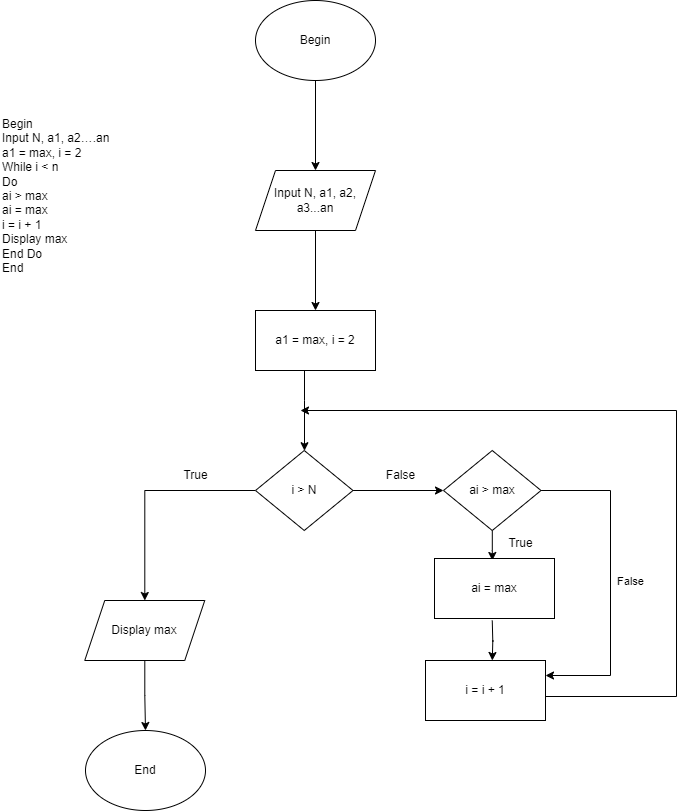

The diagram above was exported from draw.io. Its source (the exported page's mxGraphModel, read from the mxfile embedded in the PNG):
<mxGraphModel dx="1050" dy="557" grid="1" gridSize="10" guides="1" tooltips="1" connect="1" arrows="1" fold="1" page="1" pageScale="1" pageWidth="850" pageHeight="1100" math="0" shadow="0">
  <root>
    <mxCell id="0" />
    <mxCell id="1" parent="0" />
    <mxCell id="h7m4kzCdKhtI88hf1yhw-1" value="" style="edgeStyle=orthogonalEdgeStyle;rounded=0;orthogonalLoop=1;jettySize=auto;html=1;" parent="1" source="h7m4kzCdKhtI88hf1yhw-2" target="h7m4kzCdKhtI88hf1yhw-4" edge="1">
      <mxGeometry relative="1" as="geometry" />
    </mxCell>
    <mxCell id="h7m4kzCdKhtI88hf1yhw-2" value="Begin" style="ellipse;whiteSpace=wrap;html=1;" parent="1" vertex="1">
      <mxGeometry x="305" y="50" width="120" height="80" as="geometry" />
    </mxCell>
    <mxCell id="h7m4kzCdKhtI88hf1yhw-3" value="" style="edgeStyle=orthogonalEdgeStyle;rounded=0;orthogonalLoop=1;jettySize=auto;html=1;" parent="1" source="h7m4kzCdKhtI88hf1yhw-4" target="h7m4kzCdKhtI88hf1yhw-6" edge="1">
      <mxGeometry relative="1" as="geometry" />
    </mxCell>
    <mxCell id="h7m4kzCdKhtI88hf1yhw-4" value="Input N, a1, a2, a3...an" style="shape=parallelogram;perimeter=parallelogramPerimeter;whiteSpace=wrap;html=1;fixedSize=1;" parent="1" vertex="1">
      <mxGeometry x="305" y="220" width="120" height="60" as="geometry" />
    </mxCell>
    <mxCell id="h7m4kzCdKhtI88hf1yhw-5" value="" style="edgeStyle=orthogonalEdgeStyle;rounded=0;orthogonalLoop=1;jettySize=auto;html=1;" parent="1" source="h7m4kzCdKhtI88hf1yhw-6" target="h7m4kzCdKhtI88hf1yhw-9" edge="1">
      <mxGeometry relative="1" as="geometry">
        <Array as="points">
          <mxPoint x="354" y="450" />
          <mxPoint x="354" y="450" />
        </Array>
      </mxGeometry>
    </mxCell>
    <mxCell id="h7m4kzCdKhtI88hf1yhw-6" value="a1 = max, i = 2" style="whiteSpace=wrap;html=1;" parent="1" vertex="1">
      <mxGeometry x="305" y="360" width="120" height="60" as="geometry" />
    </mxCell>
    <mxCell id="h7m4kzCdKhtI88hf1yhw-7" value="" style="edgeStyle=orthogonalEdgeStyle;rounded=0;orthogonalLoop=1;jettySize=auto;html=1;" parent="1" source="h7m4kzCdKhtI88hf1yhw-9" target="h7m4kzCdKhtI88hf1yhw-11" edge="1">
      <mxGeometry relative="1" as="geometry" />
    </mxCell>
    <mxCell id="h7m4kzCdKhtI88hf1yhw-8" value="" style="edgeStyle=orthogonalEdgeStyle;rounded=0;orthogonalLoop=1;jettySize=auto;html=1;" parent="1" source="h7m4kzCdKhtI88hf1yhw-9" target="h7m4kzCdKhtI88hf1yhw-16" edge="1">
      <mxGeometry relative="1" as="geometry" />
    </mxCell>
    <mxCell id="h7m4kzCdKhtI88hf1yhw-9" value="i &amp;gt; N" style="rhombus;whiteSpace=wrap;html=1;" parent="1" vertex="1">
      <mxGeometry x="305" y="500" width="97.5" height="80" as="geometry" />
    </mxCell>
    <mxCell id="h7m4kzCdKhtI88hf1yhw-10" value="" style="edgeStyle=orthogonalEdgeStyle;rounded=0;orthogonalLoop=1;jettySize=auto;html=1;" parent="1" source="h7m4kzCdKhtI88hf1yhw-11" target="h7m4kzCdKhtI88hf1yhw-12" edge="1">
      <mxGeometry relative="1" as="geometry" />
    </mxCell>
    <mxCell id="h7m4kzCdKhtI88hf1yhw-11" value="Display max" style="shape=parallelogram;perimeter=parallelogramPerimeter;whiteSpace=wrap;html=1;fixedSize=1;" parent="1" vertex="1">
      <mxGeometry x="134.25" y="650" width="120" height="60" as="geometry" />
    </mxCell>
    <mxCell id="h7m4kzCdKhtI88hf1yhw-12" value="End" style="ellipse;whiteSpace=wrap;html=1;" parent="1" vertex="1">
      <mxGeometry x="135" y="780" width="120" height="80" as="geometry" />
    </mxCell>
    <mxCell id="h7m4kzCdKhtI88hf1yhw-13" value="True" style="text;html=1;align=center;verticalAlign=middle;resizable=0;points=[];autosize=1;strokeColor=none;fillColor=none;" parent="1" vertex="1">
      <mxGeometry x="220" y="510" width="50" height="30" as="geometry" />
    </mxCell>
    <mxCell id="h7m4kzCdKhtI88hf1yhw-14" value="" style="edgeStyle=orthogonalEdgeStyle;rounded=0;orthogonalLoop=1;jettySize=auto;html=1;" parent="1" source="h7m4kzCdKhtI88hf1yhw-16" edge="1">
      <mxGeometry relative="1" as="geometry">
        <mxPoint x="541.8" y="610" as="targetPoint" />
      </mxGeometry>
    </mxCell>
    <mxCell id="h7m4kzCdKhtI88hf1yhw-15" value="False" style="edgeStyle=orthogonalEdgeStyle;rounded=0;orthogonalLoop=1;jettySize=auto;html=1;entryX=1;entryY=0.25;entryDx=0;entryDy=0;" parent="1" source="h7m4kzCdKhtI88hf1yhw-16" target="h7m4kzCdKhtI88hf1yhw-21" edge="1">
      <mxGeometry x="-0.0016" y="20" relative="1" as="geometry">
        <Array as="points">
          <mxPoint x="660" y="540" />
          <mxPoint x="660" y="725" />
        </Array>
        <mxPoint y="1" as="offset" />
      </mxGeometry>
    </mxCell>
    <mxCell id="h7m4kzCdKhtI88hf1yhw-16" value="ai &amp;gt; max" style="rhombus;whiteSpace=wrap;html=1;" parent="1" vertex="1">
      <mxGeometry x="493" y="500" width="97.5" height="80" as="geometry" />
    </mxCell>
    <mxCell id="h7m4kzCdKhtI88hf1yhw-17" value="False" style="text;html=1;align=center;verticalAlign=middle;resizable=0;points=[];autosize=1;strokeColor=none;fillColor=none;" parent="1" vertex="1">
      <mxGeometry x="425" y="510" width="50" height="30" as="geometry" />
    </mxCell>
    <mxCell id="h7m4kzCdKhtI88hf1yhw-18" value="" style="edgeStyle=orthogonalEdgeStyle;rounded=0;orthogonalLoop=1;jettySize=auto;html=1;" parent="1" edge="1">
      <mxGeometry relative="1" as="geometry">
        <mxPoint x="541.75" y="670" as="sourcePoint" />
        <mxPoint x="541.8" y="710" as="targetPoint" />
      </mxGeometry>
    </mxCell>
    <mxCell id="h7m4kzCdKhtI88hf1yhw-19" value="True" style="text;html=1;align=center;verticalAlign=middle;resizable=0;points=[];autosize=1;strokeColor=none;fillColor=none;" parent="1" vertex="1">
      <mxGeometry x="545" y="578" width="50" height="30" as="geometry" />
    </mxCell>
    <mxCell id="h7m4kzCdKhtI88hf1yhw-20" value="ai = max" style="rounded=0;whiteSpace=wrap;html=1;" parent="1" vertex="1">
      <mxGeometry x="484" y="608" width="120" height="60" as="geometry" />
    </mxCell>
    <mxCell id="h7m4kzCdKhtI88hf1yhw-21" value="i = i + 1" style="rounded=0;whiteSpace=wrap;html=1;" parent="1" vertex="1">
      <mxGeometry x="475" y="710" width="120" height="60" as="geometry" />
    </mxCell>
    <mxCell id="h7m4kzCdKhtI88hf1yhw-22" style="edgeStyle=orthogonalEdgeStyle;rounded=0;orthogonalLoop=1;jettySize=auto;html=1;exitX=1;exitY=0.5;exitDx=0;exitDy=0;" parent="1" source="h7m4kzCdKhtI88hf1yhw-21" edge="1">
      <mxGeometry relative="1" as="geometry">
        <mxPoint x="350" y="460" as="targetPoint" />
        <mxPoint x="595.5" y="740" as="sourcePoint" />
        <Array as="points">
          <mxPoint x="595" y="746" />
          <mxPoint x="726" y="746" />
          <mxPoint x="726" y="460" />
        </Array>
      </mxGeometry>
    </mxCell>
    <mxCell id="h7m4kzCdKhtI88hf1yhw-23" value="Begin&#10;Input N, a1, a2….an&#10;a1 = max, i = 2&#10;While i &amp;lt; n&#10;Do&#10;     ai &amp;gt; max&#10;     ai = max&#10;     i = i + 1&#10;     Display max&#10;End Do&#10;End" style="text;whiteSpace=wrap;html=1;" parent="1" vertex="1">
      <mxGeometry x="50" y="160" width="140" height="180" as="geometry" />
    </mxCell>
  </root>
</mxGraphModel>